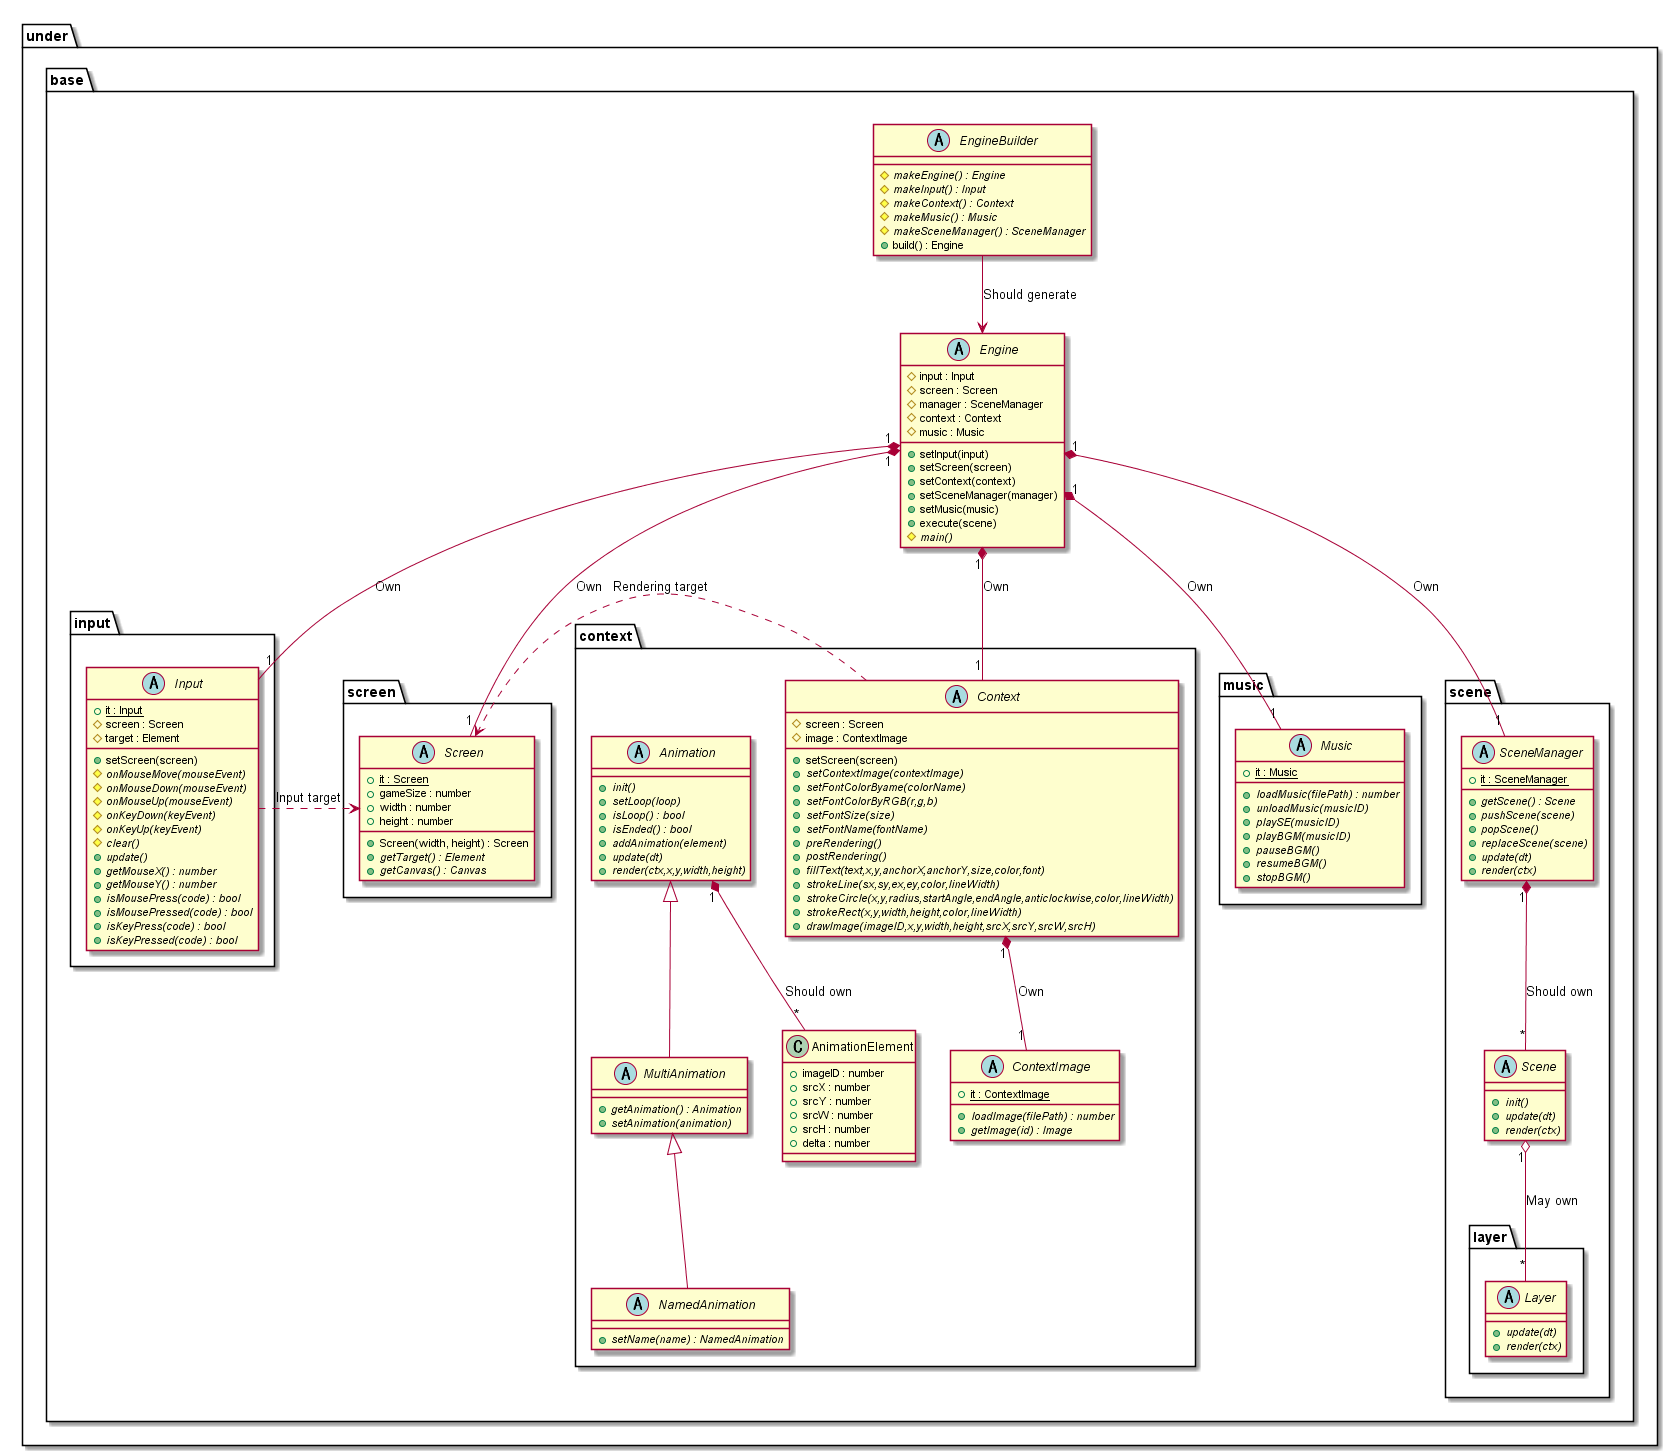

The diagram above was rendered by PlantUML. Its source (embedded in the PNG):
@startuml GameBaseBase

package under {
    package base {
        abstract EngineBuilder {
            {abstract} #makeEngine() : Engine
            {abstract} #makeInput() : Input
            {abstract} #makeContext() : Context
            {abstract} #makeMusic() : Music
            {abstract} #makeSceneManager() : SceneManager
            +build() : Engine
        }
        abstract Engine {
            #input : Input
            #screen : Screen
            #manager : SceneManager
            #context : Context
            #music : Music
            +setInput(input)
            +setScreen(screen)
            +setContext(context)
            +setSceneManager(manager)
            +setMusic(music)
            +execute(scene)
            {abstract} #main()
        }

        package input {
            abstract Input {
                {static} +it : Input 
                #screen : Screen
                #target : Element
                +setScreen(screen)
                {abstract} #onMouseMove(mouseEvent)
                {abstract} #onMouseDown(mouseEvent)
                {abstract} #onMouseUp(mouseEvent)
                {abstract} #onKeyDown(keyEvent)
                {abstract} #onKeyUp(keyEvent)
                {abstract} #clear()
                {abstract} +update()
                {abstract} +getMouseX() : number
                {abstract} +getMouseY() : number
                {abstract} +isMousePress(code) : bool
                {abstract} +isMousePressed(code) : bool
                {abstract} +isKeyPress(code) : bool
                {abstract} +isKeyPressed(code) : bool
            }
        }

        package screen {
            abstract Screen {
                +Screen(width, height) : Screen
                {static} +it : Screen 
                +gameSize : number
                +width : number
                +height : number
                {abstract} +getTarget() : Element
                {abstract} +getCanvas() : Canvas
            }
        }

        package music {
            abstract Music {
                {static} +it : Music 
                {abstract} +loadMusic(filePath) : number
                {abstract} +unloadMusic(musicID)
                {abstract} +playSE(musicID)
                {abstract} +playBGM(musicID)
                {abstract} +pauseBGM()
                {abstract} +resumeBGM()
                {abstract} +stopBGM()
            }
        }

        package context {
            abstract Context {
                #screen : Screen
                #image : ContextImage
                +setScreen(screen)
                {abstract} +setContextImage(contextImage)
                {abstract} +setFontColorByame(colorName)
                {abstract} +setFontColorByRGB(r,g,b)
                {abstract} +setFontSize(size)
                {abstract} +setFontName(fontName)
                {abstract} +preRendering()
                {abstract} +postRendering()
                {abstract} +fillText(text,x,y,anchorX,anchorY,size,color,font)
                {abstract} +strokeLine(sx,sy,ex,ey,color,lineWidth)
                {abstract} +strokeCircle(x,y,radius,startAngle,endAngle,anticlockwise,color,lineWidth)
                {abstract} +strokeRect(x,y,width,height,color,lineWidth)
                {abstract} +drawImage(imageID,x,y,width,height,srcX,srcY,srcW,srcH)
            }
            abstract ContextImage {
                {static} +it : ContextImage 
                {abstract} +loadImage(filePath) : number
                {abstract} +getImage(id) : Image
            }

            abstract Animation {
                {abstract} +init()
                {abstract} +setLoop(loop)
                {abstract} +isLoop() : bool
                {abstract} +isEnded() : bool
                {abstract} +addAnimation(element)
                {abstract} +update(dt)
                {abstract} +render(ctx,x,y,width,height)
            }
            abstract MultiAnimation {
                {abstract} +getAnimation() : Animation
                {abstract} +setAnimation(animation)
            }
            abstract NamedAnimation {
                {abstract} +setName(name) : NamedAnimation
            }
            class AnimationElement {
                +imageID : number
                +srcX : number
                +srcY : number
                +srcW : number
                +srcH : number
                +delta : number
            }
        }

        package scene {
            abstract SceneManager {
                {static} +it : SceneManager 
                {abstract} +getScene() : Scene
                {abstract} +pushScene(scene)
                {abstract} +popScene()
                {abstract} +replaceScene(scene)
                {abstract} +update(dt)
                {abstract} +render(ctx)
            }
            abstract Scene {
                {abstract} +init()
                {abstract} +update(dt)
                {abstract} +render(ctx)
            }

            package layer {
                abstract Layer {
                    {abstract} +update(dt)
                    {abstract} +render(ctx)
                }
            }
        }
    }
}

EngineBuilder --> Engine : Should generate
Engine "1"*-- "1" Screen : Own
Engine "1"*-- "1" Input : Own
Engine "1"*-- "1" SceneManager : Own
Engine "1"*-- "1" Context : Own
Engine "1"*-- "1" Music : Own

Input .> Screen : Input target
Context .> Screen : Rendering target

SceneManager "1"*--"*" Scene : Should own
Scene "1" o--"*" Layer : May own
Context "1"*--"1" ContextImage : Own

Animation "1"*--"*"AnimationElement : Should own

Animation <|-- MultiAnimation
MultiAnimation <|-- NamedAnimation

@enduml